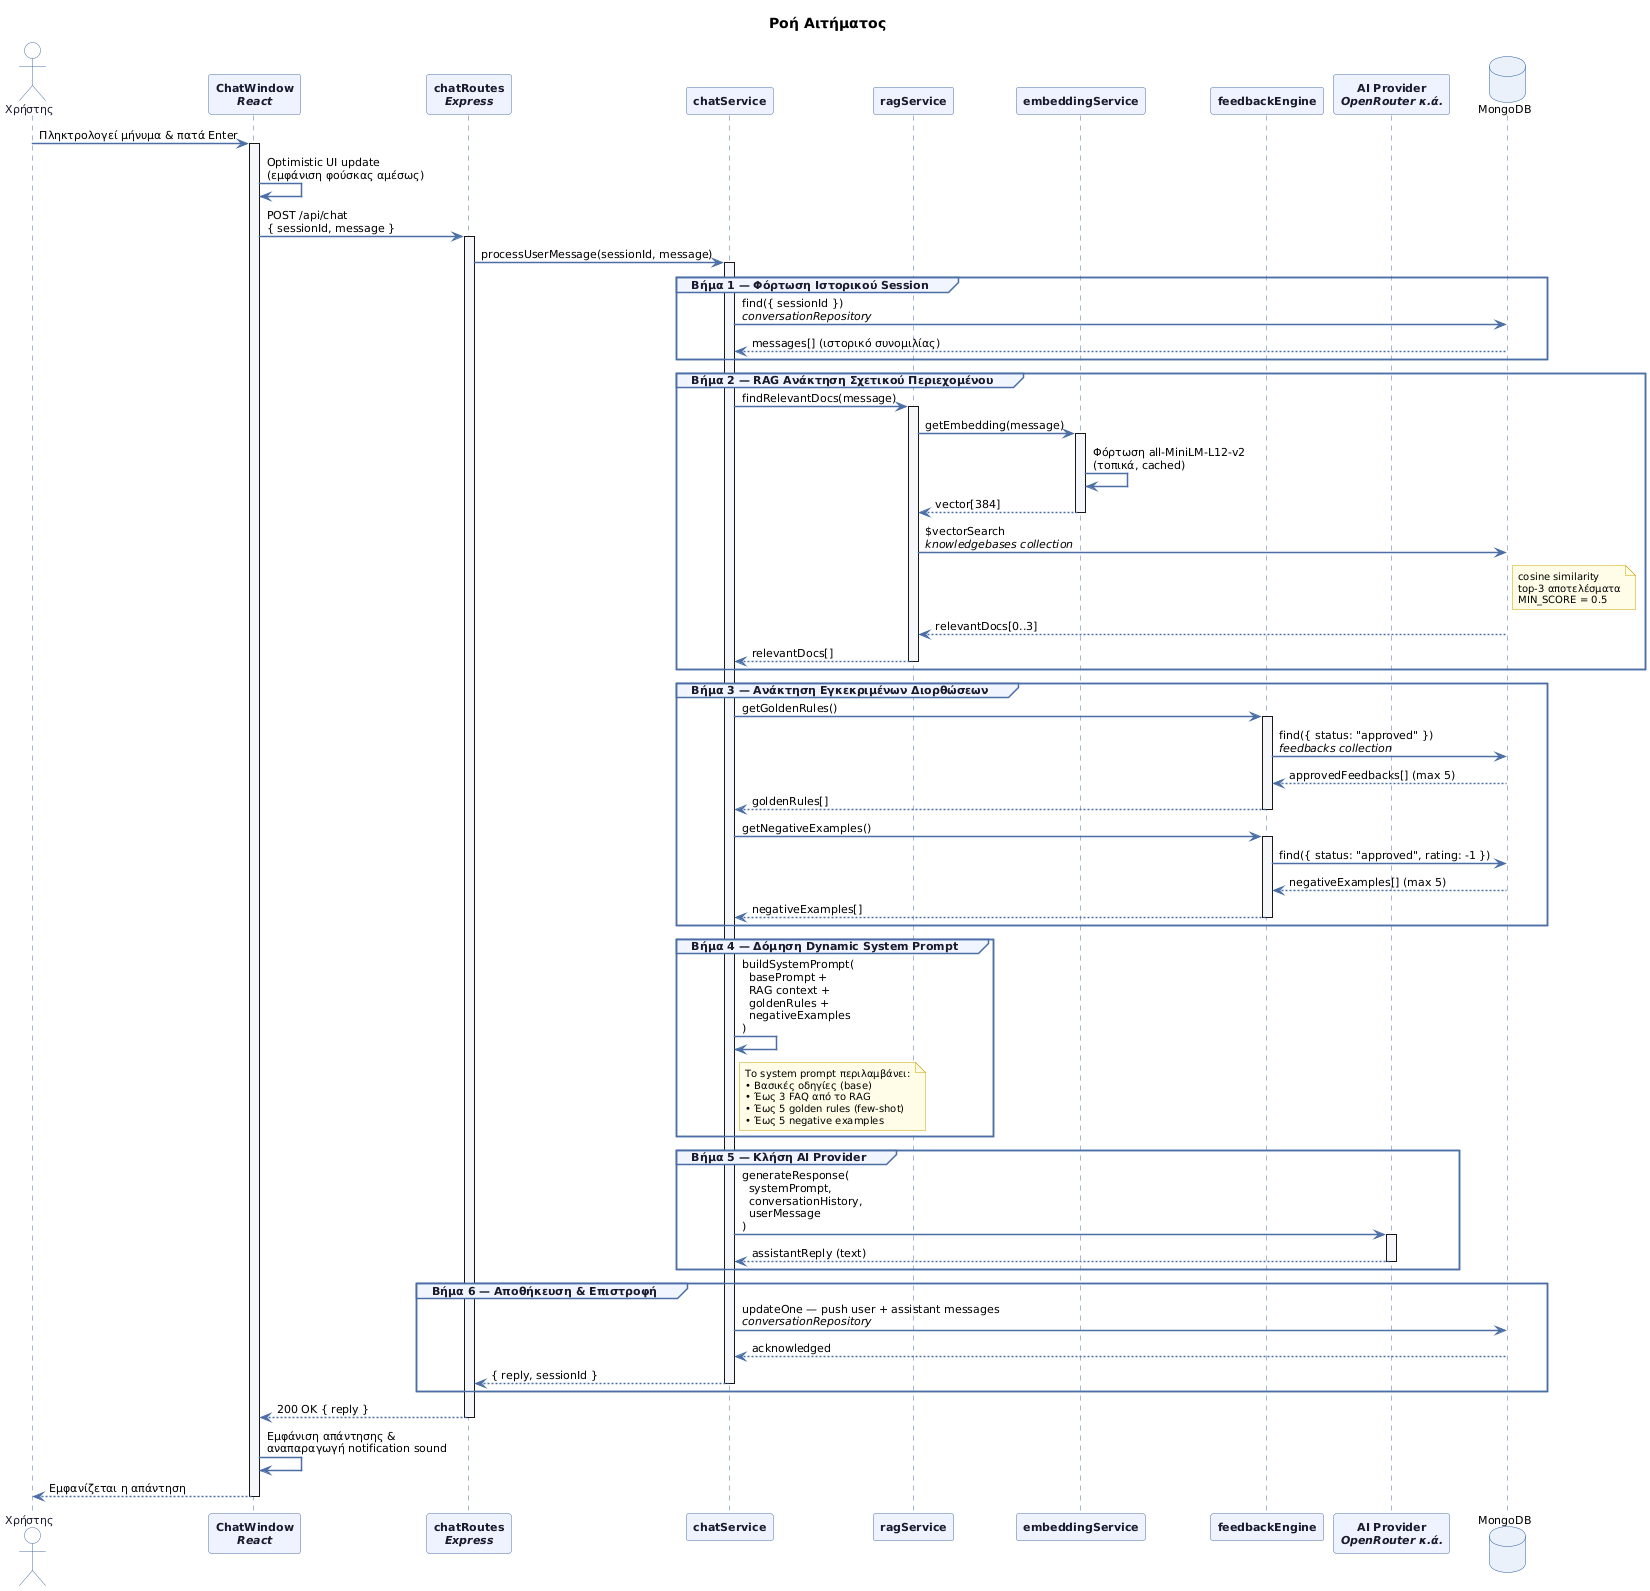

The diagram above was rendered by PlantUML. Its source (embedded in the PNG):
@startuml
' =============================================================
' Διάγραμμα 2: Ροή Αιτήματος Chat (Sequence Diagram)
' Κεφάλαιο: 5.5 — Ροές Δεδομένων / 6.3 — Chat Service
' Δείχνει τα 6 βήματα επεξεργασίας κάθε μηνύματος χρήστη:
'   1. Φόρτωση ιστορικού session
'   2. RAG ανάκτηση (embedding + vector search)
'   3. Ανάκτηση golden rules (feedbackEngine)
'   4. Δόμηση dynamic system prompt
'   5. Κλήση AI provider
'   6. Αποθήκευση & επιστροφή απάντησης
' =============================================================



skinparam defaultFontName Arial
skinparam defaultFontSize 11
skinparam backgroundColor #FFFFFF
skinparam sequenceArrowThickness 1.5
skinparam sequenceArrowColor #4A6FA5
skinparam sequenceLifeLineBorderColor #4A6FA5
skinparam sequenceLifeLineBackgroundColor #F4F7FB

skinparam participant {
    BackgroundColor #EEF2FF
    BorderColor #4A6FA5
    FontColor #1A1A2E
    FontStyle bold
}

skinparam actor {
    BackgroundColor #FFFFFF
    BorderColor #4A6FA5
    FontColor #1A1A2E
}

skinparam database {
    BackgroundColor #EAF0FB
    BorderColor #2E5FA3
}

skinparam note {
    BackgroundColor #FFFDE7
    BorderColor #C8A200
    FontSize 10
}

skinparam sequence {
    GroupBackgroundColor #F0F4FF
    GroupBorderColor #4A6FA5
    GroupFontColor #1A1A2E
    GroupHeaderFontColor #1A1A2E
}

title <b>Ροή Αιτήματος</b>

actor "Χρήστης" as User
participant "ChatWindow\n//React//" as CW
participant "chatRoutes\n//Express//" as CR
participant "chatService" as CS
participant "ragService" as RS
participant "embeddingService" as ES
participant "feedbackEngine" as FE
participant "AI Provider\n//OpenRouter κ.ά.//" as AI
database "MongoDB" as DB

' ─────────────────────────────────────────
' Βήμα 0: Αποστολή μηνύματος
' ─────────────────────────────────────────
User -> CW : Πληκτρολογεί μήνυμα & πατά Enter
activate CW

CW -> CW : Optimistic UI update\n(εμφάνιση φούσκας αμέσως)
CW -> CR : POST /api/chat\n{ sessionId, message }
activate CR

CR -> CS : processUserMessage(sessionId, message)
activate CS

' ─────────────────────────────────────────
' Βήμα 1: Φόρτωση ιστορικού
' ─────────────────────────────────────────
group Βήμα 1 — Φόρτωση Ιστορικού Session
    CS -> DB : find({ sessionId })\n//conversationRepository//
    DB --> CS : messages[] (ιστορικό συνομιλίας)
end

' ─────────────────────────────────────────
' Βήμα 2: RAG ανάκτηση
' ─────────────────────────────────────────
group Βήμα 2 — RAG Ανάκτηση Σχετικού Περιεχομένου
    CS -> RS : findRelevantDocs(message)
    activate RS

    RS -> ES : getEmbedding(message)
    activate ES
    ES -> ES : Φόρτωση all-MiniLM-L12-v2\n(τοπικά, cached)
    ES --> RS : vector[384]
    deactivate ES

    RS -> DB : $vectorSearch\n//knowledgebases collection//
    note right of DB
      cosine similarity
      top-3 αποτελέσματα
      MIN_SCORE = 0.5
    end note
    DB --> RS : relevantDocs[0..3]

    RS --> CS : relevantDocs[]
    deactivate RS
end

' ─────────────────────────────────────────
' Βήμα 3: Golden rules
' ─────────────────────────────────────────
group Βήμα 3 — Ανάκτηση Εγκεκριμένων Διορθώσεων
    CS -> FE : getGoldenRules()
    activate FE
    FE -> DB : find({ status: "approved" })\n//feedbacks collection//
    DB --> FE : approvedFeedbacks[] (max 5)
    FE --> CS : goldenRules[]
    deactivate FE

    CS -> FE : getNegativeExamples()
    activate FE
    FE -> DB : find({ status: "approved", rating: -1 })
    DB --> FE : negativeExamples[] (max 5)
    FE --> CS : negativeExamples[]
    deactivate FE
end

' ─────────────────────────────────────────
' Βήμα 4: Δόμηση system prompt
' ─────────────────────────────────────────
group Βήμα 4 — Δόμηση Dynamic System Prompt
    CS -> CS : buildSystemPrompt(\n  basePrompt +\n  RAG context +\n  goldenRules +\n  negativeExamples\n)
    note right of CS
      Το system prompt περιλαμβάνει:
      • Βασικές οδηγίες (base)
      • Έως 3 FAQ από το RAG
      • Έως 5 golden rules (few-shot)
      • Έως 5 negative examples
    end note
end

' ─────────────────────────────────────────
' Βήμα 5: Κλήση AI
' ─────────────────────────────────────────
group Βήμα 5 — Κλήση AI Provider
    CS -> AI : generateResponse(\n  systemPrompt,\n  conversationHistory,\n  userMessage\n)
    activate AI
    AI --> CS : assistantReply (text)
    deactivate AI
end

' ─────────────────────────────────────────
' Βήμα 6: Αποθήκευση & επιστροφή
' ─────────────────────────────────────────
group Βήμα 6 — Αποθήκευση & Επιστροφή
    CS -> DB : updateOne — push user + assistant messages\n//conversationRepository//
    DB --> CS : acknowledged

    CS --> CR : { reply, sessionId }
    deactivate CS
end

CR --> CW : 200 OK { reply }
deactivate CR

CW -> CW : Εμφάνιση απάντησης &\nαναπαραγωγή notification sound
CW --> User : Εμφανίζεται η απάντηση
deactivate CW
@enduml